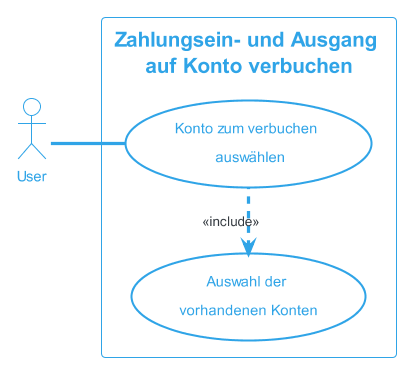

The diagram above was rendered by PlantUML. Its source (embedded in the PNG):
@startuml ZahlungseingangaufKontoverbuchen
!theme cerulean-outline

left to right direction
actor "User" as fc
rectangle "Zahlungsein- und Ausgang \nauf Konto verbuchen" {
  usecase "Konto zum verbuchen \n auswählen" as UC1
  usecase "Auswahl der \nvorhandenen Konten" as inc1
} 
fc -- UC1
UC1 .left.> inc1 : <<include>>
@enduml